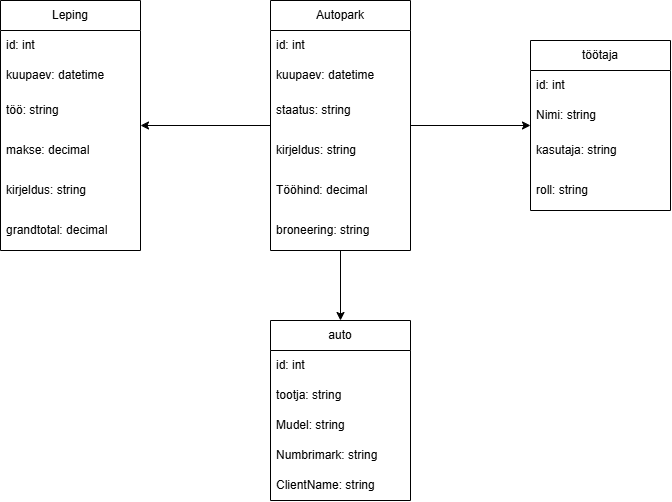

The diagram above was exported from draw.io. Its source (the exported page's mxGraphModel, read from the mxfile embedded in the PNG):
<mxGraphModel dx="1178" dy="659" grid="1" gridSize="10" guides="1" tooltips="1" connect="1" arrows="1" fold="1" page="1" pageScale="1" pageWidth="850" pageHeight="1100" math="0" shadow="0">
  <root>
    <mxCell id="0" />
    <mxCell id="1" parent="0" />
    <mxCell id="n7rRmawPK42jI79Hcc76-9" edge="1" parent="1" source="n7rRmawPK42jI79Hcc76-1" style="edgeStyle=orthogonalEdgeStyle;rounded=0;orthogonalLoop=1;jettySize=auto;html=1;" target="n7rRmawPK42jI79Hcc76-5" value="">
      <mxGeometry relative="1" as="geometry" />
    </mxCell>
    <mxCell id="n7rRmawPK42jI79Hcc76-19" edge="1" parent="1" source="n7rRmawPK42jI79Hcc76-1" style="edgeStyle=orthogonalEdgeStyle;rounded=0;orthogonalLoop=1;jettySize=auto;html=1;" target="n7rRmawPK42jI79Hcc76-13" value="">
      <mxGeometry relative="1" as="geometry" />
    </mxCell>
    <mxCell id="n7rRmawPK42jI79Hcc76-31" edge="1" parent="1" source="n7rRmawPK42jI79Hcc76-1" style="edgeStyle=orthogonalEdgeStyle;rounded=0;orthogonalLoop=1;jettySize=auto;html=1;" target="n7rRmawPK42jI79Hcc76-25" value="">
      <mxGeometry relative="1" as="geometry" />
    </mxCell>
    <mxCell id="n7rRmawPK42jI79Hcc76-1" parent="1" style="swimlane;fontStyle=0;childLayout=stackLayout;horizontal=1;startSize=30;horizontalStack=0;resizeParent=1;resizeParentMax=0;resizeLast=0;collapsible=1;marginBottom=0;whiteSpace=wrap;html=1;swimlaneFillColor=default;" value="Autopark" vertex="1">
      <mxGeometry height="250" width="140" x="360" y="80" as="geometry">
        <mxRectangle height="30" width="90" x="360" y="80" as="alternateBounds" />
      </mxGeometry>
    </mxCell>
    <mxCell id="n7rRmawPK42jI79Hcc76-2" parent="n7rRmawPK42jI79Hcc76-1" style="text;strokeColor=none;fillColor=none;align=left;verticalAlign=middle;spacingLeft=4;spacingRight=4;overflow=hidden;points=[[0,0.5],[1,0.5]];portConstraint=eastwest;rotatable=0;whiteSpace=wrap;html=1;" value="id: int" vertex="1">
      <mxGeometry height="30" width="140" y="30" as="geometry" />
    </mxCell>
    <mxCell id="n7rRmawPK42jI79Hcc76-3" parent="n7rRmawPK42jI79Hcc76-1" style="text;strokeColor=none;fillColor=none;align=left;verticalAlign=middle;spacingLeft=4;spacingRight=4;overflow=hidden;points=[[0,0.5],[1,0.5]];portConstraint=eastwest;rotatable=0;whiteSpace=wrap;html=1;" value="kuupaev: datetime&amp;nbsp;" vertex="1">
      <mxGeometry height="30" width="140" y="60" as="geometry" />
    </mxCell>
    <mxCell id="n7rRmawPK42jI79Hcc76-4" parent="n7rRmawPK42jI79Hcc76-1" style="text;strokeColor=none;fillColor=none;align=left;verticalAlign=middle;spacingLeft=4;spacingRight=4;overflow=hidden;points=[[0,0.5],[1,0.5]];portConstraint=eastwest;rotatable=0;whiteSpace=wrap;html=1;" value="staatus: string" vertex="1">
      <mxGeometry height="40" width="140" y="90" as="geometry" />
    </mxCell>
    <mxCell id="n7rRmawPK42jI79Hcc76-11" parent="n7rRmawPK42jI79Hcc76-1" style="text;strokeColor=none;fillColor=none;align=left;verticalAlign=middle;spacingLeft=4;spacingRight=4;overflow=hidden;points=[[0,0.5],[1,0.5]];portConstraint=eastwest;rotatable=0;whiteSpace=wrap;html=1;" value="kirjeldus: string" vertex="1">
      <mxGeometry height="40" width="140" y="130" as="geometry" />
    </mxCell>
    <mxCell id="n7rRmawPK42jI79Hcc76-34" parent="n7rRmawPK42jI79Hcc76-1" style="text;strokeColor=none;fillColor=none;align=left;verticalAlign=middle;spacingLeft=4;spacingRight=4;overflow=hidden;points=[[0,0.5],[1,0.5]];portConstraint=eastwest;rotatable=0;whiteSpace=wrap;html=1;" value="Tööhind: decimal" vertex="1">
      <mxGeometry height="40" width="140" y="170" as="geometry" />
    </mxCell>
    <mxCell id="n7rRmawPK42jI79Hcc76-35" parent="n7rRmawPK42jI79Hcc76-1" style="text;strokeColor=none;fillColor=none;align=left;verticalAlign=middle;spacingLeft=4;spacingRight=4;overflow=hidden;points=[[0,0.5],[1,0.5]];portConstraint=eastwest;rotatable=0;whiteSpace=wrap;html=1;" value="broneering: string" vertex="1">
      <mxGeometry height="40" width="140" y="210" as="geometry" />
    </mxCell>
    <mxCell id="n7rRmawPK42jI79Hcc76-5" parent="1" style="swimlane;fontStyle=0;childLayout=stackLayout;horizontal=1;startSize=30;horizontalStack=0;resizeParent=1;resizeParentMax=0;resizeLast=0;collapsible=1;marginBottom=0;whiteSpace=wrap;html=1;" value="auto" vertex="1">
      <mxGeometry height="180" width="140" x="360" y="400" as="geometry" />
    </mxCell>
    <mxCell id="n7rRmawPK42jI79Hcc76-7" parent="n7rRmawPK42jI79Hcc76-5" style="text;strokeColor=none;fillColor=none;align=left;verticalAlign=middle;spacingLeft=4;spacingRight=4;overflow=hidden;points=[[0,0.5],[1,0.5]];portConstraint=eastwest;rotatable=0;whiteSpace=wrap;html=1;" value="id: int" vertex="1">
      <mxGeometry height="30" width="140" y="30" as="geometry" />
    </mxCell>
    <mxCell id="n7rRmawPK42jI79Hcc76-6" parent="n7rRmawPK42jI79Hcc76-5" style="text;strokeColor=none;fillColor=none;align=left;verticalAlign=middle;spacingLeft=4;spacingRight=4;overflow=hidden;points=[[0,0.5],[1,0.5]];portConstraint=eastwest;rotatable=0;whiteSpace=wrap;html=1;" value="tootja: string" vertex="1">
      <mxGeometry height="30" width="140" y="60" as="geometry" />
    </mxCell>
    <mxCell id="n7rRmawPK42jI79Hcc76-8" parent="n7rRmawPK42jI79Hcc76-5" style="text;strokeColor=none;fillColor=none;align=left;verticalAlign=middle;spacingLeft=4;spacingRight=4;overflow=hidden;points=[[0,0.5],[1,0.5]];portConstraint=eastwest;rotatable=0;whiteSpace=wrap;html=1;" value="Mudel: string" vertex="1">
      <mxGeometry height="30" width="140" y="90" as="geometry" />
    </mxCell>
    <mxCell id="n7rRmawPK42jI79Hcc76-12" parent="n7rRmawPK42jI79Hcc76-5" style="text;strokeColor=none;fillColor=none;align=left;verticalAlign=middle;spacingLeft=4;spacingRight=4;overflow=hidden;points=[[0,0.5],[1,0.5]];portConstraint=eastwest;rotatable=0;whiteSpace=wrap;html=1;" value="Numbrimark: string" vertex="1">
      <mxGeometry height="30" width="140" y="120" as="geometry" />
    </mxCell>
    <mxCell id="n7rRmawPK42jI79Hcc76-33" parent="n7rRmawPK42jI79Hcc76-5" style="text;strokeColor=none;fillColor=none;align=left;verticalAlign=middle;spacingLeft=4;spacingRight=4;overflow=hidden;points=[[0,0.5],[1,0.5]];portConstraint=eastwest;rotatable=0;whiteSpace=wrap;html=1;" value="ClientName: string" vertex="1">
      <mxGeometry height="30" width="140" y="150" as="geometry" />
    </mxCell>
    <mxCell id="n7rRmawPK42jI79Hcc76-13" parent="1" style="swimlane;fontStyle=0;childLayout=stackLayout;horizontal=1;startSize=30;horizontalStack=0;resizeParent=1;resizeParentMax=0;resizeLast=0;collapsible=1;marginBottom=0;whiteSpace=wrap;html=1;swimlaneFillColor=default;" value="töötaja" vertex="1">
      <mxGeometry height="170" width="140" x="620" y="120" as="geometry">
        <mxRectangle height="30" width="90" x="360" y="80" as="alternateBounds" />
      </mxGeometry>
    </mxCell>
    <mxCell id="n7rRmawPK42jI79Hcc76-14" parent="n7rRmawPK42jI79Hcc76-13" style="text;strokeColor=none;fillColor=none;align=left;verticalAlign=middle;spacingLeft=4;spacingRight=4;overflow=hidden;points=[[0,0.5],[1,0.5]];portConstraint=eastwest;rotatable=0;whiteSpace=wrap;html=1;" value="id: int" vertex="1">
      <mxGeometry height="30" width="140" y="30" as="geometry" />
    </mxCell>
    <mxCell id="n7rRmawPK42jI79Hcc76-15" parent="n7rRmawPK42jI79Hcc76-13" style="text;strokeColor=none;fillColor=none;align=left;verticalAlign=middle;spacingLeft=4;spacingRight=4;overflow=hidden;points=[[0,0.5],[1,0.5]];portConstraint=eastwest;rotatable=0;whiteSpace=wrap;html=1;" value="Nimi: string" vertex="1">
      <mxGeometry height="30" width="140" y="60" as="geometry" />
    </mxCell>
    <mxCell id="n7rRmawPK42jI79Hcc76-16" parent="n7rRmawPK42jI79Hcc76-13" style="text;strokeColor=none;fillColor=none;align=left;verticalAlign=middle;spacingLeft=4;spacingRight=4;overflow=hidden;points=[[0,0.5],[1,0.5]];portConstraint=eastwest;rotatable=0;whiteSpace=wrap;html=1;" value="kasutaja: string" vertex="1">
      <mxGeometry height="40" width="140" y="90" as="geometry" />
    </mxCell>
    <mxCell id="n7rRmawPK42jI79Hcc76-17" parent="n7rRmawPK42jI79Hcc76-13" style="text;strokeColor=none;fillColor=none;align=left;verticalAlign=middle;spacingLeft=4;spacingRight=4;overflow=hidden;points=[[0,0.5],[1,0.5]];portConstraint=eastwest;rotatable=0;whiteSpace=wrap;html=1;" value="roll: string" vertex="1">
      <mxGeometry height="40" width="140" y="130" as="geometry" />
    </mxCell>
    <mxCell id="n7rRmawPK42jI79Hcc76-25" parent="1" style="swimlane;fontStyle=0;childLayout=stackLayout;horizontal=1;startSize=30;horizontalStack=0;resizeParent=1;resizeParentMax=0;resizeLast=0;collapsible=1;marginBottom=0;whiteSpace=wrap;html=1;swimlaneFillColor=default;" value="Leping" vertex="1">
      <mxGeometry height="250" width="140" x="90" y="80" as="geometry">
        <mxRectangle height="30" width="90" x="360" y="80" as="alternateBounds" />
      </mxGeometry>
    </mxCell>
    <mxCell id="n7rRmawPK42jI79Hcc76-26" parent="n7rRmawPK42jI79Hcc76-25" style="text;strokeColor=none;fillColor=none;align=left;verticalAlign=middle;spacingLeft=4;spacingRight=4;overflow=hidden;points=[[0,0.5],[1,0.5]];portConstraint=eastwest;rotatable=0;whiteSpace=wrap;html=1;" value="id: int" vertex="1">
      <mxGeometry height="30" width="140" y="30" as="geometry" />
    </mxCell>
    <mxCell id="n7rRmawPK42jI79Hcc76-27" parent="n7rRmawPK42jI79Hcc76-25" style="text;strokeColor=none;fillColor=none;align=left;verticalAlign=middle;spacingLeft=4;spacingRight=4;overflow=hidden;points=[[0,0.5],[1,0.5]];portConstraint=eastwest;rotatable=0;whiteSpace=wrap;html=1;" value="kuupaev: datetime&amp;nbsp;" vertex="1">
      <mxGeometry height="30" width="140" y="60" as="geometry" />
    </mxCell>
    <mxCell id="n7rRmawPK42jI79Hcc76-28" parent="n7rRmawPK42jI79Hcc76-25" style="text;strokeColor=none;fillColor=none;align=left;verticalAlign=middle;spacingLeft=4;spacingRight=4;overflow=hidden;points=[[0,0.5],[1,0.5]];portConstraint=eastwest;rotatable=0;whiteSpace=wrap;html=1;" value="töö: string" vertex="1">
      <mxGeometry height="40" width="140" y="90" as="geometry" />
    </mxCell>
    <mxCell id="n7rRmawPK42jI79Hcc76-29" parent="n7rRmawPK42jI79Hcc76-25" style="text;strokeColor=none;fillColor=none;align=left;verticalAlign=middle;spacingLeft=4;spacingRight=4;overflow=hidden;points=[[0,0.5],[1,0.5]];portConstraint=eastwest;rotatable=0;whiteSpace=wrap;html=1;" value="makse: decimal" vertex="1">
      <mxGeometry height="40" width="140" y="130" as="geometry" />
    </mxCell>
    <mxCell id="n7rRmawPK42jI79Hcc76-30" parent="n7rRmawPK42jI79Hcc76-25" style="text;strokeColor=none;fillColor=none;align=left;verticalAlign=middle;spacingLeft=4;spacingRight=4;overflow=hidden;points=[[0,0.5],[1,0.5]];portConstraint=eastwest;rotatable=0;whiteSpace=wrap;html=1;" value="kirjeldus: string" vertex="1">
      <mxGeometry height="40" width="140" y="170" as="geometry" />
    </mxCell>
    <mxCell id="n7rRmawPK42jI79Hcc76-32" parent="n7rRmawPK42jI79Hcc76-25" style="text;strokeColor=none;fillColor=none;align=left;verticalAlign=middle;spacingLeft=4;spacingRight=4;overflow=hidden;points=[[0,0.5],[1,0.5]];portConstraint=eastwest;rotatable=0;whiteSpace=wrap;html=1;" value="grandtotal: decimal" vertex="1">
      <mxGeometry height="40" width="140" y="210" as="geometry" />
    </mxCell>
  </root>
</mxGraphModel>